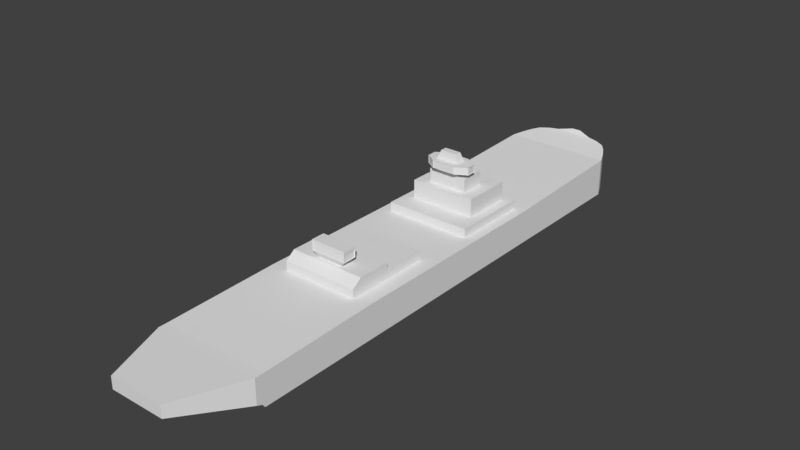 # Source: Heavy_Cruiser.blend  (saved by Blender 2.79.0; exported with 4.5.12 LTS)
import bpy
from mathutils import Matrix  # noqa: F401  (used for matrix-valued properties, if any)

bpy.ops.wm.read_factory_settings(use_empty=True)
scene = bpy.context.scene
scene.name = 'Scene'

# ---- collections
col_collection_1 = bpy.data.collections.new('Collection 1'); scene.collection.children.link(col_collection_1)

# ---- world
world_world = bpy.data.worlds.new('World'); scene.world = world_world
world_world.color = (0.05088, 0.05088, 0.05088)
world_world.use_sun_shadow = False
world_world.sun_shadow_jitter_overblur = 0.0
world_world.cycles.sampling_method = 'MANUAL'

# ---- meshes
me_cube = bpy.data.meshes.new('Cube')
me_cube.from_pydata([(-1.681, -0.2908, -17.88), (-1.681, 0.4378, -17.88), (1.681, -0.2908, -17.88), (1.681, 0.4378, -17.88), (-0.2802, 1.156, 17.88), (-0.2802, 1.332, 17.88), (0.2802, 1.156, 17.88), (0.2802, 1.332, 17.88), (3.273, -1.453, -13.41), (3.273, 0.3852, -13.41), (-3.273, -1.453, -13.41), (-3.273, 0.3852, -13.41), (3.273, -1.25, -13.55), (-3.273, 0.3852, -13.55), (3.273, 0.3852, -13.55), (-3.273, -1.25, -13.55), (3.273, -1.1, -13.91), (-3.273, 0.3852, -13.91), (3.273, 0.3852, -13.91), (-3.273, -1.1, -13.91), (3.273, 0.866, 15.54), (-3.273, -1.453, 15.54), (3.273, -1.453, 15.54), (-3.273, 0.866, 15.54), (2.958, 0.9628, 16.26), (-2.958, -1.349, 16.26), (2.958, -1.349, 16.26), (-2.958, 0.9628, 16.26), (2.664, 1.034, 16.77), (-2.664, -1.153, 16.77), (2.664, -1.153, 16.77), (-2.664, 1.034, 16.77), (2.343, 1.093, 17.16), (-2.343, -0.7355, 17.16), (2.343, -0.7355, 17.16), (-2.343, 1.093, 17.16), (1.775, 1.145, 17.42), (-1.775, -0.3137, 17.42), (1.775, -0.3137, 17.42), (-1.775, 1.145, 17.42), (1.155, 1.181, 17.55), (-1.155, 0.2151, 17.55), (1.155, 0.2151, 17.55), (-1.155, 1.181, 17.55), (3.273, -1.453, 2.334), (-3.273, 0.558, 2.334), (3.273, 0.558, 2.334), (-3.273, -1.453, 2.334), (3.273, 0.558, 7.061), (-3.273, -1.453, 7.061), (3.273, -1.453, 7.061), (-3.273, 0.558, 7.061), (3.273, -1.453, -6.336), (-3.273, 0.558, -6.336), (3.273, 0.558, -6.336), (-3.273, -1.453, -6.336), (3.273, 0.558, -1.096), (-3.273, -1.453, -1.096), (3.273, -1.453, -1.096), (-3.273, 0.558, -1.096), (3.273, -1.453, -5.753), (-3.273, 0.558, -5.753), (3.273, 0.558, -5.753), (-3.273, -1.453, -5.753), (3.273, 0.558, -3.732), (-3.273, -1.453, -3.732), (3.273, -1.453, -3.732), (-3.273, 0.558, -3.732), (3.273, -1.453, 6.679), (-3.273, 0.558, 6.679), (3.273, 0.558, 6.679), (-3.273, -1.453, 6.679), (3.273, -1.453, 5.599), (-3.273, 0.558, 5.599), (3.273, 0.558, 5.599), (-3.273, -1.453, 5.599), (3.273, -1.453, 3.676), (-3.273, 0.558, 3.676), (3.273, 0.558, 3.676), (-3.273, -1.453, 3.676), (3.273, 0.558, 4.107), (-3.273, -1.453, 4.107), (3.273, -1.453, 4.107), (-3.273, 0.558, 4.107), (3.273, 0.558, 4.674), (-3.273, -1.453, 4.674), (3.273, -1.453, 4.674), (-3.273, 0.558, 4.674), (3.273, -1.453, -4.921), (-3.273, 0.558, -4.921), (3.273, 0.558, -4.921), (-3.273, -1.453, -4.921), (3.273, -1.453, -5.508), (-3.273, 0.558, -5.508), (3.273, 0.558, -5.508), (-3.273, -1.453, -5.508), (-2.618, 1.098, 3.676), (-2.618, 1.098, 2.334), (2.618, 1.098, 2.334), (2.618, 1.098, 6.679), (2.618, 1.098, 7.061), (-2.618, 1.098, 7.061), (-2.618, 1.098, 6.679), (2.618, 1.098, 5.599), (-2.618, 1.098, 5.599), (2.618, 1.098, 4.674), (-2.618, 1.098, 4.107), (2.618, 1.098, 3.676), (2.618, 1.098, 4.107), (-2.618, 1.098, 4.674), (2.003, 2.19, 5.599), (2.003, 2.19, 6.679), (-2.003, 2.19, 6.679), (-2.003, 2.19, 5.599), (2.003, 2.19, 4.674), (-2.003, 2.19, 4.107), (-2.003, 2.19, 3.676), (2.003, 2.19, 3.676), (2.003, 2.19, 4.107), (-2.003, 2.19, 4.674), (1.202, 3.017, 4.674), (1.202, 3.017, 5.599), (-1.202, 3.017, 5.599), (-1.202, 3.017, 4.674), (-1.202, 3.017, 4.107), (1.202, 3.017, 4.107), (-0.5047, 4.278, 4.589), (-0.5047, 4.278, 4.192), (0.5047, 4.278, 4.192), (0.5047, 4.278, 4.589), (2.618, 0.558, 3.676), (-2.618, 0.558, 5.599), (-2.618, 0.558, 6.679), (-2.618, 0.558, 7.061), (2.618, 0.558, 7.061), (2.618, 0.558, 4.107), (2.618, 0.558, 5.599), (2.618, 0.558, 6.679), (-2.618, 0.558, 4.107), (-2.618, 0.558, 3.676), (2.618, 0.558, 4.674), (2.618, 0.558, 2.334), (-2.618, 0.558, 2.334), (-2.618, 0.558, 4.674), (-2.291, 1.104, -5.753), (-2.291, 1.104, -6.336), (2.291, 1.104, -6.336), (2.291, 1.104, -3.732), (2.291, 1.104, -1.096), (-2.291, 1.104, -1.096), (-2.291, 1.104, -5.508), (2.291, 1.104, -5.753), (2.291, 1.104, -4.921), (-2.291, 1.104, -3.732), (-2.291, 1.104, -4.921), (2.291, 1.104, -5.508), (-2.291, 1.526, -5.753), (-2.291, 1.104, -6.336), (2.291, 1.104, -6.336), (-2.291, 1.526, -5.508), (2.291, 1.526, -5.753), (2.291, 1.526, -4.921), (2.291, 1.526, -3.732), (-2.291, 1.526, -3.732), (-2.291, 1.526, -4.921), (2.291, 1.526, -5.508), (1.084, 2.467, -5.636), (1.084, 2.467, -4.793), (-1.084, 2.467, -4.793), (-1.084, 2.467, -5.636), (-2.291, 0.558, -4.921), (-2.291, 0.558, -3.732), (2.291, 0.558, -1.096), (2.291, 0.558, -3.732), (-2.291, 0.558, -1.096), (2.291, 0.558, -5.508), (2.291, 0.558, -4.921), (-2.291, 0.558, -5.508), (-2.291, 0.558, -5.753), (-2.291, 0.558, -6.336), (2.291, 0.558, -6.336), (2.291, 0.558, -5.753), (0.721, 3.775, 4.674), (-0.721, 3.775, 4.674), (0.721, 3.775, 4.107), (-0.721, 3.775, 4.107), (-0.721, 3.315, 4.674), (-0.721, 3.315, 4.107), (0.721, 3.315, 4.674), (0.721, 3.315, 4.107), (0.7396, 3.33, 3.719), (0.7396, 3.76, 3.719), (-0.6883, 3.76, 3.707), (-0.6883, 3.33, 3.707), (0.6883, 3.33, 5.074), (0.6883, 3.76, 5.074), (-0.6883, 3.76, 5.074), (-0.6883, 3.33, 5.074), (-2.003, 1.098, 3.676), (2.003, 1.098, 6.679), (2.003, 1.098, 5.599), (2.003, 1.098, 3.676), (2.003, 1.098, 4.107), (2.003, 1.098, 4.674), (-2.003, 1.098, 6.679), (-2.003, 1.098, 4.107), (-2.003, 1.098, 5.599), (-2.003, 1.098, 4.674), (1.202, 2.19, 4.107), (1.202, 2.19, 4.674), (-1.202, 2.19, 4.674), (-1.202, 2.19, 4.107), (1.202, 2.19, 5.599), (-1.202, 2.19, 5.599), (-1.453, 3.76, 4.659), (-1.432, 3.76, 4.096), (-1.453, 3.33, 4.659), (-1.432, 3.33, 4.096), (1.313, 3.33, 4.686), (1.313, 3.76, 4.686), (1.332, 3.33, 4.122), (1.332, 3.76, 4.122), (-0.721, 3.017, 4.674), (-0.721, 3.017, 4.107), (0.721, 3.017, 4.674), (0.721, 3.017, 4.107), (0.7398, 3.33, 5.062), (0.7398, 3.76, 5.062), (-0.7419, 3.76, 5.062), (-0.7419, 3.33, 5.062), (0.721, 3.315, 5.074), (0.721, 3.775, 5.074), (1.332, 3.33, 4.659), (1.332, 3.76, 4.659), (1.332, 3.315, 4.674), (1.332, 3.775, 4.674), (1.313, 3.33, 4.095), (1.313, 3.76, 4.095), (0.6883, 3.33, 3.707), (0.6883, 3.76, 3.707), (1.332, 3.315, 4.107), (1.332, 3.775, 4.107), (0.721, 3.315, 3.707), (0.721, 3.775, 3.707), (-0.7422, 3.76, 3.719), (-0.7422, 3.33, 3.719), (-0.721, 3.775, 3.707), (-0.721, 3.315, 3.707), (-1.453, 3.76, 4.122), (-1.453, 3.33, 4.122), (-1.432, 3.76, 4.685), (-1.453, 3.775, 4.107), (-1.432, 3.33, 4.685), (-1.453, 3.315, 4.107), (-0.721, 3.775, 5.074), (-0.721, 3.315, 5.074), (-1.453, 3.775, 4.674), (-1.453, 3.315, 4.674), (0.6883, 3.33, 5.059), (0.6883, 3.76, 5.059), (-0.6883, 3.76, 5.059), (-0.6883, 3.33, 5.059), (0.713, 3.33, 5.053), (0.713, 3.76, 5.053), (1.286, 3.33, 4.678), (1.286, 3.76, 4.678), (1.299, 3.33, 4.659), (1.299, 3.76, 4.659), (1.299, 3.33, 4.122), (1.299, 3.76, 4.122), (0.7128, 3.33, 3.728), (0.7128, 3.76, 3.728), (1.286, 3.33, 4.103), (1.286, 3.76, 4.103), (0.6883, 3.33, 3.722), (0.6883, 3.76, 3.722), (-0.6883, 3.76, 3.722), (-0.6883, 3.33, 3.722), (-0.7171, 3.76, 3.728), (-0.7171, 3.33, 3.728), (-1.407, 3.76, 4.105), (-1.407, 3.33, 4.105), (-1.421, 3.76, 4.659), (-1.421, 3.76, 4.122), (-1.421, 3.33, 4.659), (-1.421, 3.33, 4.122), (-0.7168, 3.76, 5.053), (-0.7168, 3.33, 5.053), (-1.407, 3.76, 4.676), (-1.407, 3.33, 4.676), (0.7553, 1.526, -4.921), (-0.7553, 1.526, -4.921), (-0.7553, 1.526, -5.508), (0.7553, 1.526, -5.508), (1.021, 2.301, -4.793), (-1.084, 2.301, -5.607), (-1.084, 2.301, -4.822), (1.084, 2.301, -5.607), (-1.084, 1.866, -4.822), (1.084, 1.866, -5.607), (1.021, 1.866, -4.793), (-1.084, 1.866, -5.607), (-1.021, 1.866, -5.636), (-1.021, 2.301, -5.636), (-1.021, 2.301, -4.793), (-1.021, 1.866, -4.793), (1.084, 1.866, -4.822), (1.084, 2.301, -4.822), (-1.084, 2.33, -4.793), (-1.084, 1.837, -4.793), (1.084, 1.837, -4.793), (1.084, 2.33, -4.793), (1.021, 2.301, -5.636), (1.021, 1.866, -5.636), (-1.084, 1.837, -5.636), (-1.084, 2.33, -5.636), (1.084, 2.33, -5.636), (1.084, 1.837, -5.636), (1.021, 1.866, -4.814), (1.021, 2.301, -4.814), (-1.021, 2.301, -4.814), (-1.021, 1.866, -4.814), (1.037, 1.866, -4.822), (1.037, 2.301, -4.822), (1.037, 2.301, -5.607), (1.037, 1.866, -5.607), (-1.021, 1.866, -5.614), (-1.021, 2.301, -5.614), (1.021, 2.301, -5.614), (1.021, 1.866, -5.614), (-1.037, 1.866, -5.607), (-1.037, 2.301, -5.607), (-1.037, 2.301, -4.822), (-1.037, 1.866, -4.822)], [], [(0, 1, 3, 2), (42, 40, 7, 6), (6, 7, 5, 4), (19, 17, 1, 0), (42, 6, 4, 41), (18, 3, 1, 17), (54, 9, 11, 53), (12, 8, 10, 15), (55, 53, 11, 10), (12, 14, 9, 8), (16, 18, 14, 12), (16, 12, 15, 19), (9, 14, 13, 11), (10, 11, 13, 15), (2, 16, 19, 0), (2, 3, 18, 16), (14, 18, 17, 13), (15, 13, 17, 19), (25, 27, 23, 21), (24, 20, 23, 27), (50, 22, 21, 49), (50, 48, 20, 22), (28, 24, 27, 31), (29, 31, 27, 25), (22, 26, 25, 21), (22, 20, 24, 26), (33, 35, 31, 29), (32, 28, 31, 35), (26, 30, 29, 25), (26, 24, 28, 30), (36, 32, 35, 39), (37, 39, 35, 33), (30, 34, 33, 29), (30, 28, 32, 34), (41, 43, 39, 37), (40, 36, 39, 43), (34, 38, 37, 33), (34, 32, 36, 38), (7, 40, 43, 5), (4, 5, 43, 41), (38, 42, 41, 37), (38, 36, 40, 42), (58, 56, 46, 44), (58, 44, 47, 57), (79, 77, 45, 47), (139, 138, 106, 96), (20, 48, 51, 23), (21, 23, 51, 49), (68, 70, 48, 50), (68, 50, 49, 71), (8, 52, 55, 10), (8, 9, 54, 52), (63, 61, 53, 55), (46, 56, 59, 45), (47, 45, 59, 57), (66, 58, 57, 65), (66, 64, 56, 58), (52, 54, 62, 60), (52, 60, 63, 55), (95, 93, 61, 63), (57, 59, 67, 65), (88, 90, 64, 66), (88, 66, 65, 91), (176, 175, 155, 152), (171, 174, 149, 153), (174, 172, 148, 149), (72, 68, 71, 75), (72, 74, 70, 68), (137, 136, 103, 99), (49, 51, 69, 71), (86, 84, 74, 72), (86, 72, 75, 85), (135, 130, 107, 108), (71, 69, 73, 75), (44, 76, 79, 47), (44, 46, 78, 76), (131, 132, 102, 104), (81, 83, 77, 79), (85, 87, 83, 81), (132, 133, 101, 102), (76, 82, 81, 79), (76, 78, 80, 82), (133, 134, 100, 101), (75, 73, 87, 85), (82, 86, 85, 81), (82, 80, 84, 86), (170, 171, 153, 154), (92, 88, 91, 95), (92, 94, 90, 88), (65, 67, 89, 91), (60, 62, 94, 92), (60, 92, 95, 63), (172, 173, 147, 148), (91, 89, 93, 95), (107, 98, 97, 96), (100, 99, 102, 101), (204, 199, 111, 112), (203, 202, 118, 114), (201, 198, 116, 117), (199, 200, 110, 111), (140, 135, 108, 105), (136, 140, 105, 103), (130, 141, 98, 107), (141, 142, 97, 98), (134, 137, 99, 100), (142, 139, 96, 97), (138, 143, 109, 106), (143, 131, 104, 109), (111, 110, 113, 112), (118, 117, 116, 115), (211, 210, 123, 124), (209, 208, 125, 120), (202, 201, 117, 118), (198, 205, 115, 116), (207, 206, 113, 119), (206, 204, 112, 113), (205, 207, 119, 115), (200, 203, 114, 110), (183, 182, 129, 126), (121, 120, 123, 122), (213, 212, 121, 122), (210, 213, 122, 123), (208, 211, 124, 125), (212, 209, 120, 121), (129, 128, 127, 126), (182, 184, 128, 129), (185, 183, 126, 127), (184, 185, 127, 128), (87, 73, 131, 143), (83, 87, 143, 138), (45, 77, 139, 142), (48, 70, 137, 134), (46, 45, 142, 141), (78, 46, 141, 130), (74, 84, 140, 136), (84, 80, 135, 140), (51, 48, 134, 133), (69, 51, 133, 132), (73, 69, 132, 131), (80, 78, 130, 135), (70, 74, 136, 137), (77, 83, 138, 139), (151, 146, 158, 160), (153, 147, 162, 163), (147, 153, 149, 148), (146, 145, 157, 158), (152, 155, 165, 161), (173, 176, 152, 147), (177, 170, 154, 150), (178, 177, 150, 144), (180, 179, 145, 146), (175, 181, 151, 155), (181, 180, 146, 151), (179, 178, 144, 145), (159, 165, 160, 156), (156, 160, 158, 157), (163, 162, 161, 164), (308, 311, 167, 168), (147, 152, 161, 162), (150, 154, 164, 159), (154, 153, 163, 164), (145, 144, 156, 157), (155, 151, 160, 165), (144, 150, 159, 156), (168, 167, 166, 169), (316, 315, 169, 166), (315, 308, 168, 169), (311, 316, 166, 167), (53, 61, 178, 179), (62, 54, 180, 181), (94, 62, 181, 175), (54, 53, 179, 180), (61, 93, 177, 178), (93, 89, 170, 177), (64, 90, 176, 173), (56, 64, 173, 172), (89, 67, 171, 170), (59, 56, 172, 174), (67, 59, 174, 171), (90, 94, 175, 176), (187, 185, 246, 247), (185, 187, 253, 251), (182, 188, 234, 235), (182, 183, 254, 231), (222, 224, 188, 186), (224, 225, 189, 188), (223, 222, 186, 187), (225, 223, 187, 189), (193, 192, 276, 277), (185, 184, 243, 246), (189, 187, 247, 242), (184, 189, 242, 243), (197, 194, 258, 261), (186, 188, 230, 255), (183, 186, 255, 254), (188, 182, 231, 230), (103, 105, 203, 200), (106, 109, 207, 205), (104, 102, 204, 206), (109, 104, 206, 207), (96, 106, 205, 198), (108, 107, 201, 202), (99, 103, 200, 199), (107, 96, 198, 201), (105, 108, 202, 203), (102, 99, 199, 204), (110, 114, 209, 212), (118, 115, 211, 208), (119, 113, 213, 210), (113, 110, 212, 213), (114, 118, 208, 209), (115, 119, 210, 211), (248, 249, 285, 283), (183, 185, 251, 256), (187, 186, 257, 253), (186, 183, 256, 257), (232, 220, 268, 266), (184, 182, 235, 241), (189, 184, 241, 240), (188, 189, 240, 234), (125, 124, 223, 225), (124, 123, 222, 223), (120, 125, 225, 224), (123, 120, 224, 222), (247, 187, 253), (215, 244, 278, 280), (251, 185, 246), (255, 186, 257), (229, 252, 289, 287), (256, 183, 254), (188, 230, 234), (218, 226, 262, 264), (235, 231, 182), (189, 242, 240), (236, 237, 273, 272), (241, 184, 243), (195, 194, 230, 231), (196, 195, 231, 254), (197, 196, 254, 255), (194, 197, 255, 230), (227, 226, 230, 231), (218, 219, 235, 234), (226, 218, 234, 230), (219, 227, 231, 235), (232, 233, 235, 234), (221, 220, 240, 241), (233, 221, 241, 235), (220, 232, 234, 240), (190, 191, 243, 242), (237, 236, 240, 241), (236, 190, 242, 240), (191, 237, 241, 243), (238, 239, 243, 242), (239, 192, 246, 243), (192, 193, 247, 246), (193, 238, 242, 247), (245, 244, 246, 247), (215, 217, 253, 251), (217, 245, 247, 253), (244, 215, 251, 246), (248, 214, 256, 251), (214, 216, 257, 256), (249, 248, 251, 253), (216, 249, 253, 257), (229, 228, 254, 255), (250, 252, 257, 256), (252, 229, 255, 257), (228, 250, 256, 254), (261, 258, 259, 260), (195, 196, 260, 259), (196, 197, 261, 260), (194, 195, 259, 258), (264, 262, 263, 265), (226, 227, 263, 262), (227, 219, 265, 263), (219, 218, 264, 265), (266, 268, 269, 267), (220, 221, 269, 268), (221, 233, 267, 269), (233, 232, 266, 267), (270, 272, 273, 271), (190, 236, 272, 270), (191, 190, 270, 271), (237, 191, 271, 273), (274, 277, 276, 275), (239, 238, 274, 275), (238, 193, 277, 274), (192, 239, 275, 276), (280, 278, 279, 281), (217, 215, 280, 281), (245, 217, 281, 279), (244, 245, 279, 278), (285, 284, 282, 283), (214, 248, 283, 282), (249, 216, 284, 285), (216, 214, 282, 284), (288, 286, 287, 289), (228, 229, 287, 286), (250, 228, 286, 288), (252, 250, 288, 289), (161, 165, 293, 290), (159, 164, 291, 292), (165, 159, 292, 293), (164, 161, 290, 291), (299, 297, 324, 325), (298, 296, 332, 333), (302, 303, 327, 326), (305, 300, 318, 321), (291, 290, 310, 309), (293, 292, 314, 317), (292, 291, 309, 314), (290, 293, 317, 310), (301, 295, 315, 314), (295, 296, 308, 315), (296, 298, 309, 308), (298, 301, 314, 309), (294, 300, 310, 311), (304, 294, 311, 308), (305, 304, 308, 309), (300, 305, 309, 310), (306, 307, 311, 310), (307, 297, 316, 311), (297, 299, 317, 316), (299, 306, 310, 317), (303, 302, 314, 315), (312, 303, 315, 316), (313, 312, 316, 317), (302, 313, 317, 314), (321, 318, 319, 320), (294, 304, 320, 319), (304, 305, 321, 320), (300, 294, 319, 318), (322, 325, 324, 323), (307, 306, 322, 323), (306, 299, 325, 322), (297, 307, 323, 324), (329, 326, 327, 328), (313, 302, 326, 329), (303, 312, 328, 327), (312, 313, 329, 328), (330, 333, 332, 331), (295, 301, 330, 331), (301, 298, 333, 330), (296, 295, 331, 332)])
me_cube.use_remesh_preserve_volume = False
me_cube.use_remesh_preserve_attributes = False
me_cube.use_mirror_vertex_groups = False
me_cube.update()

# ---- objects
ob_cube = bpy.data.objects.new('Cube', me_cube)

# ---- transforms, parenting, visibility, modifiers, constraints
ob_cube.location = (0.0, 0.0, 0.127)
ob_cube.rotation_euler = (1.571, -0.0, 3.142)
ob_cube.lineart.crease_threshold = 0.0

# ---- collection membership
col_collection_1.objects.link(ob_cube)

# ---- scene / render settings (as saved in the file)
scene.frame_start = 1; scene.frame_end = 250; scene.frame_set(90)
scene.render.engine = 'BLENDER_EEVEE_NEXT'
scene.render.resolution_percentage = 50
scene.render.dither_intensity = 0.0
scene.cycles.use_denoising = False
scene.cycles.samples = 128
scene.cycles.sampling_pattern = 'TABULATED_SOBOL'
scene.cycles.use_adaptive_sampling = False
scene.cycles.use_light_tree = False
scene.cycles.blur_glossy = 0.0
scene.cycles.sample_clamp_indirect = 0.0
scene.view_settings.view_transform = 'Standard'
bpy.context.view_layer.update()

# ---- added for rendering (the .blend has no active camera and no usable light): camera, sun
cam_auto = bpy.data.cameras.new('AutoCamera')
cam_auto.lens = 50.0
cam_auto.sensor_width = 36.0
cam_auto.clip_end = 1000.0
ob_auto_camera = bpy.data.objects.new('AutoCamera', cam_auto)
scene.collection.objects.link(ob_auto_camera)
ob_auto_camera.location = (34.057, -40.8685, 28.785)
ob_auto_camera.rotation_euler = (1.09748, -7.21219e-08, 0.694738)
scene.camera = ob_auto_camera
light_auto_sun = bpy.data.lights.new('AutoSun', 'SUN')
light_auto_sun.energy = 3.0
light_auto_sun.angle = 0.0523599
ob_auto_sun = bpy.data.objects.new('AutoSun', light_auto_sun)
scene.collection.objects.link(ob_auto_sun)
ob_auto_sun.rotation_euler = (0.872665, 0.174533, 0.523599)
bpy.context.view_layer.update()
